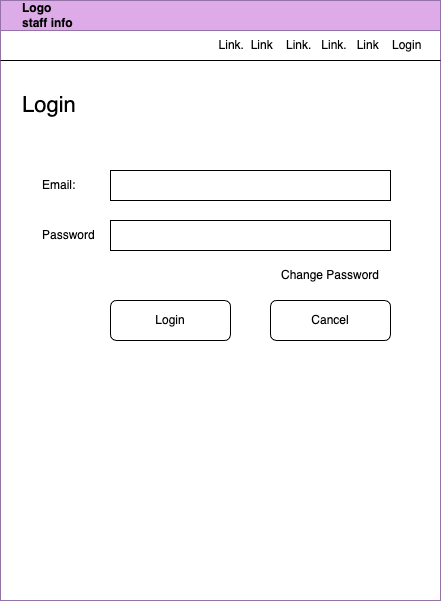

The diagram above was exported from draw.io. Its source (the exported page's mxGraphModel, read from the mxfile embedded in the PNG):
<mxGraphModel dx="1434" dy="761" grid="1" gridSize="10" guides="1" tooltips="1" connect="1" arrows="1" fold="1" page="1" pageScale="1" pageWidth="850" pageHeight="1100" math="0" shadow="0">
  <root>
    <mxCell id="0" />
    <mxCell id="1" parent="0" />
    <mxCell id="UHKg6KsPvyjuCtMLgwtb-2" value="&amp;nbsp; &amp;nbsp; &amp;nbsp; Logo&lt;div&gt;&amp;nbsp; &amp;nbsp; &amp;nbsp; staff info&lt;/div&gt;" style="swimlane;whiteSpace=wrap;html=1;align=left;startSize=30;fillColor=#DDABE7;strokeColor=#9673a6;" vertex="1" parent="1">
      <mxGeometry x="200" y="80" width="440" height="600" as="geometry" />
    </mxCell>
    <mxCell id="UHKg6KsPvyjuCtMLgwtb-4" value="Link.&amp;nbsp; Link&amp;nbsp; &amp;nbsp; Link.&amp;nbsp; &amp;nbsp;Link.&amp;nbsp; &amp;nbsp;Link&amp;nbsp; &amp;nbsp; Login" style="text;html=1;align=center;verticalAlign=middle;whiteSpace=wrap;rounded=0;" vertex="1" parent="UHKg6KsPvyjuCtMLgwtb-2">
      <mxGeometry x="200" y="30" width="240" height="30" as="geometry" />
    </mxCell>
    <mxCell id="UHKg6KsPvyjuCtMLgwtb-10" value="&lt;font style=&quot;font-size: 22px;&quot;&gt;Login&lt;/font&gt;" style="text;html=1;align=left;verticalAlign=middle;whiteSpace=wrap;rounded=0;" vertex="1" parent="UHKg6KsPvyjuCtMLgwtb-2">
      <mxGeometry x="20" y="90" width="180" height="30" as="geometry" />
    </mxCell>
    <mxCell id="UHKg6KsPvyjuCtMLgwtb-44" value="Email:" style="text;html=1;align=left;verticalAlign=middle;whiteSpace=wrap;rounded=0;" vertex="1" parent="UHKg6KsPvyjuCtMLgwtb-2">
      <mxGeometry x="40" y="170" width="60" height="30" as="geometry" />
    </mxCell>
    <mxCell id="UHKg6KsPvyjuCtMLgwtb-45" value="Password" style="text;html=1;align=left;verticalAlign=middle;whiteSpace=wrap;rounded=0;" vertex="1" parent="UHKg6KsPvyjuCtMLgwtb-2">
      <mxGeometry x="40" y="220" width="60" height="30" as="geometry" />
    </mxCell>
    <mxCell id="UHKg6KsPvyjuCtMLgwtb-46" value="" style="rounded=0;whiteSpace=wrap;html=1;" vertex="1" parent="UHKg6KsPvyjuCtMLgwtb-2">
      <mxGeometry x="110" y="170" width="280" height="30" as="geometry" />
    </mxCell>
    <mxCell id="UHKg6KsPvyjuCtMLgwtb-47" value="" style="rounded=0;whiteSpace=wrap;html=1;" vertex="1" parent="UHKg6KsPvyjuCtMLgwtb-2">
      <mxGeometry x="110" y="220" width="280" height="30" as="geometry" />
    </mxCell>
    <mxCell id="UHKg6KsPvyjuCtMLgwtb-48" value="Change Password" style="text;html=1;align=center;verticalAlign=middle;whiteSpace=wrap;rounded=0;" vertex="1" parent="UHKg6KsPvyjuCtMLgwtb-2">
      <mxGeometry x="270" y="260" width="120" height="30" as="geometry" />
    </mxCell>
    <mxCell id="UHKg6KsPvyjuCtMLgwtb-49" value="Login" style="rounded=1;whiteSpace=wrap;html=1;" vertex="1" parent="UHKg6KsPvyjuCtMLgwtb-2">
      <mxGeometry x="110" y="300" width="120" height="40" as="geometry" />
    </mxCell>
    <mxCell id="UHKg6KsPvyjuCtMLgwtb-50" value="Cancel" style="rounded=1;whiteSpace=wrap;html=1;" vertex="1" parent="UHKg6KsPvyjuCtMLgwtb-2">
      <mxGeometry x="270" y="300" width="120" height="40" as="geometry" />
    </mxCell>
    <mxCell id="UHKg6KsPvyjuCtMLgwtb-5" value="" style="endArrow=none;html=1;rounded=0;entryX=1;entryY=1;entryDx=0;entryDy=0;" edge="1" parent="1" target="UHKg6KsPvyjuCtMLgwtb-4">
      <mxGeometry width="50" height="50" relative="1" as="geometry">
        <mxPoint x="200" y="140" as="sourcePoint" />
        <mxPoint x="450" y="300" as="targetPoint" />
      </mxGeometry>
    </mxCell>
  </root>
</mxGraphModel>